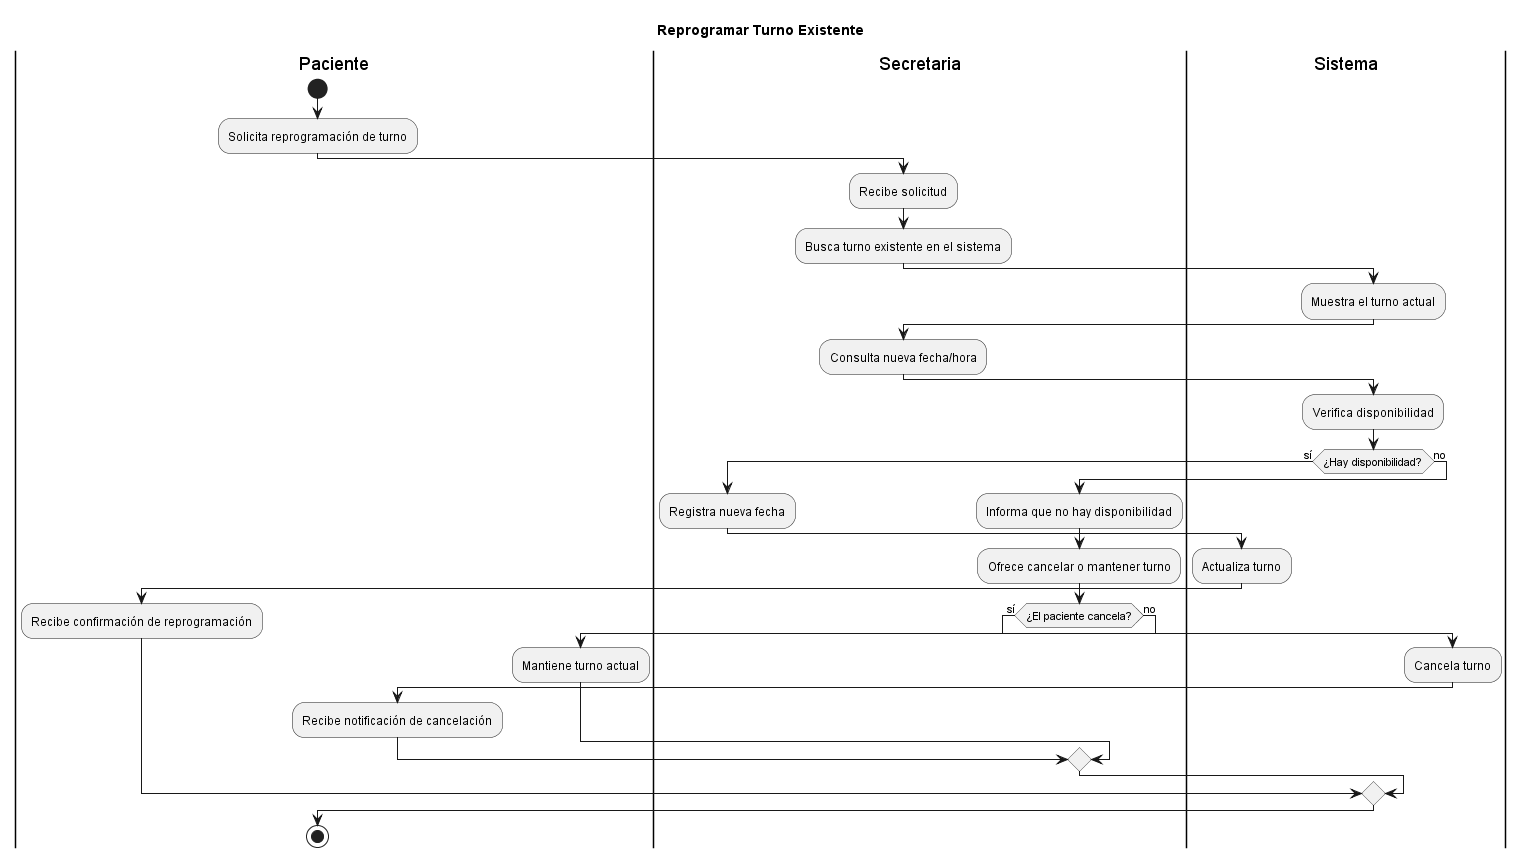

The diagram above was rendered by PlantUML. Its source (embedded in the PNG):
@startuml
title "Reprogramar Turno Existente"

|Paciente|
start
:Solicita reprogramación de turno;

|Secretaria|
:Recibe solicitud;
:Busca turno existente en el sistema;

|Sistema|
:Muestra el turno actual;

|Secretaria|
:Consulta nueva fecha/hora;

|Sistema|
:Verifica disponibilidad;

if (¿Hay disponibilidad?) then (sí)

  |Secretaria|
  :Registra nueva fecha;

  |Sistema|
  :Actualiza turno;

  |Paciente|
  :Recibe confirmación de reprogramación;

else (no)

  |Secretaria|
  :Informa que no hay disponibilidad;
  :Ofrece cancelar o mantener turno;

  if (¿El paciente cancela?) then (sí)

    |Sistema|
    :Cancela turno;

    |Paciente|
    :Recibe notificación de cancelación;

  else (no)

    |Paciente|
    :Mantiene turno actual;

  endif

endif

stop

@enduml